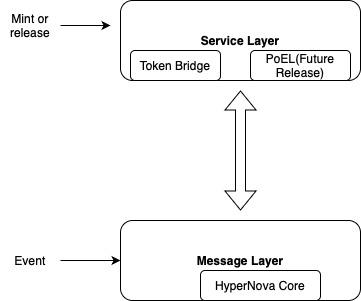

The diagram above was exported from draw.io. Its source (the exported page's mxGraphModel, read from the mxfile embedded in the PNG):
<mxGraphModel dx="919" dy="611" grid="1" gridSize="10" guides="1" tooltips="1" connect="1" arrows="1" fold="1" page="1" pageScale="1" pageWidth="850" pageHeight="1100" math="0" shadow="0">
  <root>
    <mxCell id="0" />
    <mxCell id="1" parent="0" />
    <mxCell id="fQfipA3KgNwF-zjG5hIo-7" style="edgeStyle=orthogonalEdgeStyle;rounded=0;orthogonalLoop=1;jettySize=auto;html=1;exitX=0.5;exitY=1;exitDx=0;exitDy=0;" edge="1" parent="1" source="fQfipA3KgNwF-zjG5hIo-1">
      <mxGeometry relative="1" as="geometry">
        <mxPoint x="405" y="150" as="targetPoint" />
      </mxGeometry>
    </mxCell>
    <mxCell id="fQfipA3KgNwF-zjG5hIo-1" value="&lt;b&gt;Service Layer&lt;/b&gt;" style="rounded=1;whiteSpace=wrap;html=1;" vertex="1" parent="1">
      <mxGeometry x="280" y="100" width="240" height="80" as="geometry" />
    </mxCell>
    <mxCell id="fQfipA3KgNwF-zjG5hIo-9" value="&lt;b&gt;Message Layer&lt;/b&gt;" style="rounded=1;whiteSpace=wrap;html=1;" vertex="1" parent="1">
      <mxGeometry x="280" y="320" width="240" height="80" as="geometry" />
    </mxCell>
    <mxCell id="fQfipA3KgNwF-zjG5hIo-13" value="Token Bridge" style="rounded=1;whiteSpace=wrap;html=1;" vertex="1" parent="1">
      <mxGeometry x="290" y="150" width="90" height="30" as="geometry" />
    </mxCell>
    <mxCell id="fQfipA3KgNwF-zjG5hIo-14" value="PoEL(Future Release)" style="rounded=1;whiteSpace=wrap;html=1;" vertex="1" parent="1">
      <mxGeometry x="410" y="150" width="100" height="30" as="geometry" />
    </mxCell>
    <mxCell id="fQfipA3KgNwF-zjG5hIo-15" value="HyperNova Core" style="rounded=1;whiteSpace=wrap;html=1;" vertex="1" parent="1">
      <mxGeometry x="360" y="370" width="120" height="30" as="geometry" />
    </mxCell>
    <mxCell id="fQfipA3KgNwF-zjG5hIo-16" value="" style="shape=flexArrow;endArrow=classic;startArrow=classic;html=1;rounded=0;" edge="1" parent="1">
      <mxGeometry width="100" height="100" relative="1" as="geometry">
        <mxPoint x="400" y="310" as="sourcePoint" />
        <mxPoint x="400" y="190" as="targetPoint" />
      </mxGeometry>
    </mxCell>
    <mxCell id="fQfipA3KgNwF-zjG5hIo-18" value="" style="edgeStyle=orthogonalEdgeStyle;rounded=0;orthogonalLoop=1;jettySize=auto;html=1;" edge="1" parent="1" source="fQfipA3KgNwF-zjG5hIo-17" target="fQfipA3KgNwF-zjG5hIo-9">
      <mxGeometry relative="1" as="geometry" />
    </mxCell>
    <mxCell id="fQfipA3KgNwF-zjG5hIo-17" value="Event" style="text;html=1;align=center;verticalAlign=middle;whiteSpace=wrap;rounded=0;" vertex="1" parent="1">
      <mxGeometry x="160" y="345" width="60" height="30" as="geometry" />
    </mxCell>
    <mxCell id="fQfipA3KgNwF-zjG5hIo-22" style="edgeStyle=orthogonalEdgeStyle;rounded=0;orthogonalLoop=1;jettySize=auto;html=1;" edge="1" parent="1" source="fQfipA3KgNwF-zjG5hIo-20">
      <mxGeometry relative="1" as="geometry">
        <mxPoint x="270" y="125" as="targetPoint" />
      </mxGeometry>
    </mxCell>
    <mxCell id="fQfipA3KgNwF-zjG5hIo-20" value="Mint or release" style="text;html=1;align=center;verticalAlign=middle;whiteSpace=wrap;rounded=0;" vertex="1" parent="1">
      <mxGeometry x="160" y="110" width="60" height="30" as="geometry" />
    </mxCell>
  </root>
</mxGraphModel>